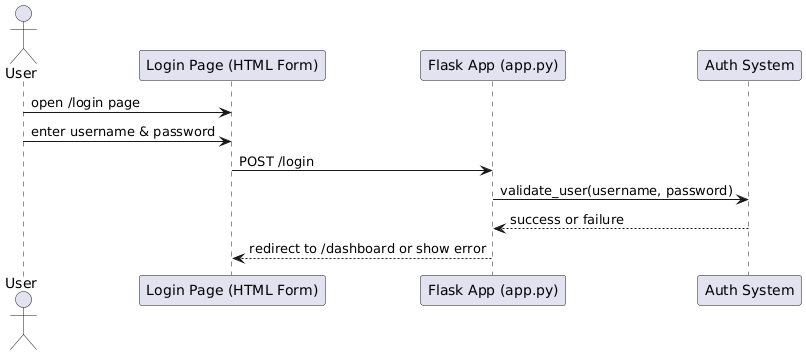

The diagram above was rendered by PlantUML. Its source (embedded in the PNG):
@startuml
actor User
participant "Login Page (HTML Form)" as UI
participant "Flask App (app.py)" as App
participant "Auth System" as Auth

User -> UI : open /login page
User -> UI : enter username & password
UI -> App : POST /login
App -> Auth : validate_user(username, password)
Auth --> App : success or failure
App --> UI : redirect to /dashboard or show error
@enduml